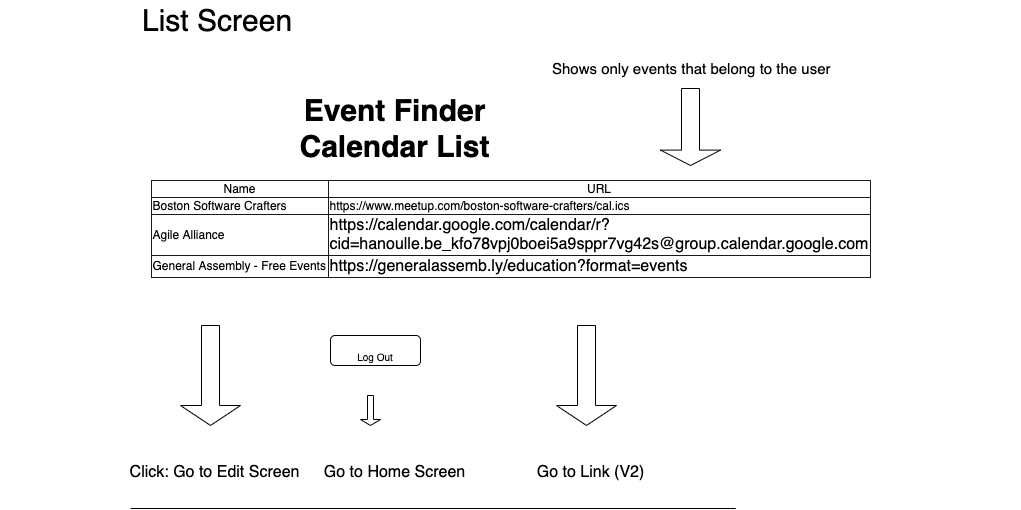

The diagram above was exported from draw.io. Its source (the exported page's mxGraphModel, read from the mxfile embedded in the PNG):
<mxGraphModel dx="1796" dy="624" grid="1" gridSize="10" guides="1" tooltips="1" connect="1" arrows="1" fold="1" page="1" pageScale="1" pageWidth="850" pageHeight="1100" math="0" shadow="0">
  <root>
    <mxCell id="0" />
    <mxCell id="1" parent="0" />
    <mxCell id="hvB6EMbU4_hwMAaND-7c-2" value="&lt;table border=&quot;1&quot; style=&quot;border: 1px solid rgb(26 , 26 , 26) ; border-collapse: collapse&quot;&gt;&lt;tbody&gt;&lt;tr&gt;&lt;td&gt;Name&lt;/td&gt;&lt;td style=&quot;border-collapse: collapse&quot;&gt;URL&lt;/td&gt;&lt;/tr&gt;&lt;tr&gt;&lt;td style=&quot;text-align: left&quot;&gt;Boston Software Crafters&lt;/td&gt;&lt;td style=&quot;text-align: left&quot;&gt;https://www.meetup.com/boston-software-crafters/cal.ics&lt;/td&gt;&lt;/tr&gt;&lt;tr&gt;&lt;td style=&quot;text-align: left&quot;&gt;Agile Alliance&lt;/td&gt;&lt;td style=&quot;text-align: left&quot;&gt;&lt;a href=&quot;https://calendar.google.com/calendar/r?cid=hanoulle.be_kfo78vpj0boei5a9sppr7vg42s@group.calendar.google.com&quot; style=&quot;font-size: medium ; white-space: normal&quot;&gt;https://calendar.google.com/calendar/r?cid=hanoulle.be_kfo78vpj0boei5a9sppr7vg42s@group.calendar.google.com&lt;/a&gt;&lt;br&gt;&lt;/td&gt;&lt;/tr&gt;&lt;tr&gt;&lt;td style=&quot;text-align: left&quot;&gt;General Assembly - Free Events&lt;/td&gt;&lt;td style=&quot;text-align: left&quot;&gt;&lt;a href=&quot;https://generalassemb.ly/education?format=events&quot; style=&quot;font-size: medium ; white-space: normal&quot;&gt;https://generalassemb.ly/education?format=events&lt;/a&gt;&lt;br&gt;&lt;/td&gt;&lt;/tr&gt;&lt;/tbody&gt;&lt;/table&gt;" style="text;html=1;align=center;verticalAlign=middle;resizable=0;points=[];autosize=1;strokeColor=none;" vertex="1" parent="1">
      <mxGeometry x="-130" y="198" width="1020" height="80" as="geometry" />
    </mxCell>
    <mxCell id="hvB6EMbU4_hwMAaND-7c-3" value="Event Finder&lt;br&gt;Calendar List" style="text;html=1;align=center;verticalAlign=middle;resizable=0;points=[];autosize=1;fontStyle=1;fontSize=30;" vertex="1" parent="1">
      <mxGeometry x="159" y="98" width="210" height="80" as="geometry" />
    </mxCell>
    <mxCell id="hvB6EMbU4_hwMAaND-7c-5" value="&lt;font size=&quot;1&quot;&gt;Log Out&lt;/font&gt;" style="rounded=1;whiteSpace=wrap;html=1;strokeColor=#000000;fontSize=30;" vertex="1" parent="1">
      <mxGeometry x="200" y="345" width="90" height="30" as="geometry" />
    </mxCell>
    <mxCell id="hvB6EMbU4_hwMAaND-7c-6" value="" style="shape=singleArrow;direction=south;whiteSpace=wrap;html=1;strokeColor=#000000;fontSize=30;" vertex="1" parent="1">
      <mxGeometry x="50" y="335" width="60" height="100" as="geometry" />
    </mxCell>
    <mxCell id="hvB6EMbU4_hwMAaND-7c-7" value="&lt;font style=&quot;font-size: 16px&quot;&gt;Click: Go to Edit Screen&lt;/font&gt;" style="text;html=1;align=center;verticalAlign=middle;resizable=0;points=[];autosize=1;fontSize=30;" vertex="1" parent="1">
      <mxGeometry x="-11" y="451" width="190" height="50" as="geometry" />
    </mxCell>
    <mxCell id="hvB6EMbU4_hwMAaND-7c-8" value="" style="shape=singleArrow;direction=south;whiteSpace=wrap;html=1;strokeColor=#000000;fontSize=30;" vertex="1" parent="1">
      <mxGeometry x="426" y="335" width="60" height="100" as="geometry" />
    </mxCell>
    <mxCell id="hvB6EMbU4_hwMAaND-7c-9" value="&lt;font style=&quot;font-size: 16px&quot;&gt;Go to Link (V2)&lt;/font&gt;" style="text;html=1;align=center;verticalAlign=middle;resizable=0;points=[];autosize=1;fontSize=30;" vertex="1" parent="1">
      <mxGeometry x="400" y="451" width="120" height="50" as="geometry" />
    </mxCell>
    <mxCell id="hvB6EMbU4_hwMAaND-7c-10" value="" style="shape=singleArrow;direction=south;whiteSpace=wrap;html=1;strokeColor=#000000;fontSize=30;" vertex="1" parent="1">
      <mxGeometry x="230" y="405" width="20" height="30" as="geometry" />
    </mxCell>
    <mxCell id="hvB6EMbU4_hwMAaND-7c-11" value="&lt;font style=&quot;font-size: 16px&quot;&gt;Go to Home Screen&lt;/font&gt;" style="text;html=1;align=center;verticalAlign=middle;resizable=0;points=[];autosize=1;fontSize=30;" vertex="1" parent="1">
      <mxGeometry x="184" y="451" width="160" height="50" as="geometry" />
    </mxCell>
    <mxCell id="hvB6EMbU4_hwMAaND-7c-12" value="List Screen" style="text;html=1;align=left;verticalAlign=middle;resizable=0;points=[];autosize=1;fontSize=30;" vertex="1" parent="1">
      <mxGeometry x="10" y="10" width="170" height="40" as="geometry" />
    </mxCell>
    <mxCell id="hvB6EMbU4_hwMAaND-7c-14" value="" style="endArrow=none;html=1;fontSize=30;" edge="1" parent="1">
      <mxGeometry width="50" height="50" relative="1" as="geometry">
        <mxPoint x="60" y="518" as="sourcePoint" />
        <mxPoint y="518" as="targetPoint" />
        <Array as="points">
          <mxPoint x="610" y="518" />
        </Array>
      </mxGeometry>
    </mxCell>
    <mxCell id="hvB6EMbU4_hwMAaND-7c-18" value="&lt;span style=&quot;font-size: 15px&quot;&gt;Shows only events that belong to the user&lt;/span&gt;" style="text;html=1;align=left;verticalAlign=middle;resizable=0;points=[];autosize=1;fontSize=30;" vertex="1" parent="1">
      <mxGeometry x="420" y="48" width="290" height="50" as="geometry" />
    </mxCell>
    <mxCell id="hvB6EMbU4_hwMAaND-7c-19" value="" style="shape=singleArrow;direction=south;whiteSpace=wrap;html=1;strokeColor=#000000;fontSize=30;" vertex="1" parent="1">
      <mxGeometry x="530" y="98" width="60" height="77" as="geometry" />
    </mxCell>
  </root>
</mxGraphModel>